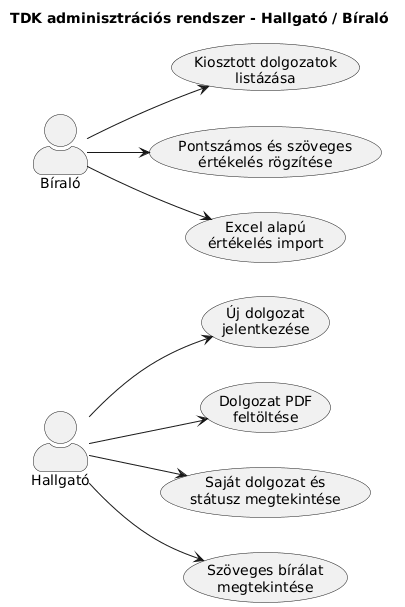

The diagram above was rendered by PlantUML. Its source (embedded in the PNG):
@startuml
left to right direction
skinparam actorStyle awesome
title TDK adminisztrációs rendszer - Hallgató / Bíraló

actor "Hallgató" as Student
actor "Bíraló"   as Reviewer

' --- Hallgató use-case-ek ---
usecase UC_NewPaper   as "Új dolgozat\njelentkezése"
usecase UC_UploadPDF  as "Dolgozat PDF\nfeltöltése"
usecase UC_OwnStatus  as "Saját dolgozat és\nstátusz megtekintése"
usecase UC_SeeReview  as "Szöveges bírálat\nmegtekintése"

' --- Bíraló use-case-ek ---
usecase UC_Assigned   as "Kiosztott dolgozatok\nlistázása"
usecase UC_ScoreText  as "Pontszámos és szöveges\nértékelés rögzítése"
usecase UC_Excel      as "Excel alapú\nértékelés import"

' --- Kapcsolatok ---
Student  --> UC_NewPaper
Student  --> UC_UploadPDF
Student  --> UC_OwnStatus
Student  --> UC_SeeReview

Reviewer --> UC_Assigned
Reviewer --> UC_ScoreText
Reviewer --> UC_Excel
@enduml